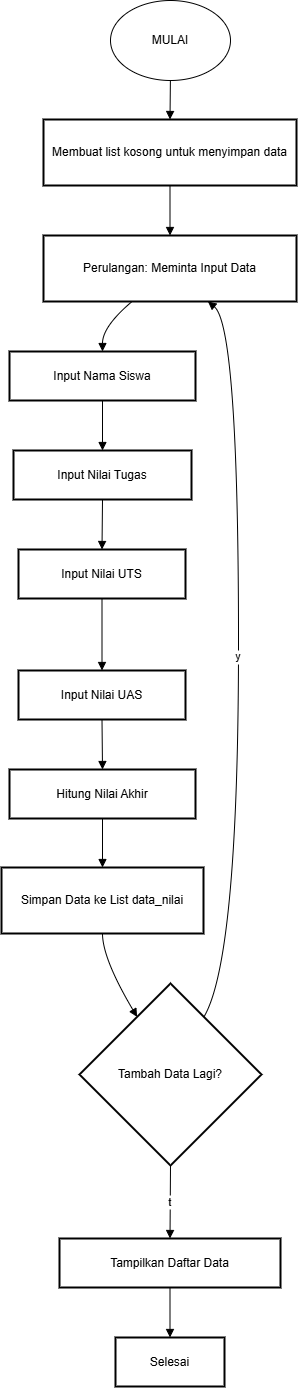

The diagram above was exported from draw.io. Its source (the exported page's mxGraphModel, read from the mxfile embedded in the PNG):
<mxGraphModel dx="940" dy="405" grid="1" gridSize="10" guides="1" tooltips="1" connect="1" arrows="1" fold="1" page="1" pageScale="1" pageWidth="850" pageHeight="1100" math="0" shadow="0">
  <root>
    <mxCell id="0" />
    <mxCell id="1" parent="0" />
    <mxCell id="6S5pDUNmVpxQe7qwWvDh-2" value="Membuat list kosong untuk menyimpan data" style="whiteSpace=wrap;strokeWidth=2;" vertex="1" parent="1">
      <mxGeometry x="62" y="119" width="253" height="66" as="geometry" />
    </mxCell>
    <mxCell id="6S5pDUNmVpxQe7qwWvDh-3" value="Perulangan: Meminta Input Data" style="whiteSpace=wrap;strokeWidth=2;" vertex="1" parent="1">
      <mxGeometry x="62" y="235" width="253" height="66" as="geometry" />
    </mxCell>
    <mxCell id="6S5pDUNmVpxQe7qwWvDh-4" value="Input Nama Siswa" style="whiteSpace=wrap;strokeWidth=2;" vertex="1" parent="1">
      <mxGeometry x="28" y="351" width="186" height="49" as="geometry" />
    </mxCell>
    <mxCell id="6S5pDUNmVpxQe7qwWvDh-5" value="Input Nilai Tugas" style="whiteSpace=wrap;strokeWidth=2;" vertex="1" parent="1">
      <mxGeometry x="32" y="450" width="178" height="49" as="geometry" />
    </mxCell>
    <mxCell id="6S5pDUNmVpxQe7qwWvDh-6" value="Input Nilai UTS" style="whiteSpace=wrap;strokeWidth=2;" vertex="1" parent="1">
      <mxGeometry x="37" y="549" width="167" height="49" as="geometry" />
    </mxCell>
    <mxCell id="6S5pDUNmVpxQe7qwWvDh-7" value="Input Nilai UAS" style="whiteSpace=wrap;strokeWidth=2;" vertex="1" parent="1">
      <mxGeometry x="37" y="670" width="167" height="49" as="geometry" />
    </mxCell>
    <mxCell id="6S5pDUNmVpxQe7qwWvDh-8" value="Hitung Nilai Akhir" style="whiteSpace=wrap;strokeWidth=2;" vertex="1" parent="1">
      <mxGeometry x="28" y="769" width="186" height="49" as="geometry" />
    </mxCell>
    <mxCell id="6S5pDUNmVpxQe7qwWvDh-9" value="Simpan Data ke List data_nilai" style="whiteSpace=wrap;strokeWidth=2;" vertex="1" parent="1">
      <mxGeometry x="20" y="867" width="202" height="66" as="geometry" />
    </mxCell>
    <mxCell id="6S5pDUNmVpxQe7qwWvDh-10" value="Tambah Data Lagi?" style="rhombus;strokeWidth=2;whiteSpace=wrap;" vertex="1" parent="1">
      <mxGeometry x="98" y="983" width="182" height="182" as="geometry" />
    </mxCell>
    <mxCell id="6S5pDUNmVpxQe7qwWvDh-11" value="Tampilkan Daftar Data" style="whiteSpace=wrap;strokeWidth=2;" vertex="1" parent="1">
      <mxGeometry x="78" y="1238" width="221" height="49" as="geometry" />
    </mxCell>
    <mxCell id="6S5pDUNmVpxQe7qwWvDh-12" value="Selesai" style="whiteSpace=wrap;strokeWidth=2;" vertex="1" parent="1">
      <mxGeometry x="134" y="1337" width="109" height="49" as="geometry" />
    </mxCell>
    <mxCell id="6S5pDUNmVpxQe7qwWvDh-13" value="" style="curved=1;startArrow=none;endArrow=block;exitX=0.5;exitY=0.99;entryX=0.5;entryY=-0.01;rounded=0;" edge="1" parent="1" target="6S5pDUNmVpxQe7qwWvDh-2">
      <mxGeometry relative="1" as="geometry">
        <Array as="points" />
        <mxPoint x="189" y="69" as="sourcePoint" />
      </mxGeometry>
    </mxCell>
    <mxCell id="6S5pDUNmVpxQe7qwWvDh-14" value="" style="curved=1;startArrow=none;endArrow=block;exitX=0.5;exitY=1;entryX=0.5;entryY=0;rounded=0;" edge="1" parent="1" source="6S5pDUNmVpxQe7qwWvDh-2" target="6S5pDUNmVpxQe7qwWvDh-3">
      <mxGeometry relative="1" as="geometry">
        <Array as="points" />
      </mxGeometry>
    </mxCell>
    <mxCell id="6S5pDUNmVpxQe7qwWvDh-15" value="" style="curved=1;startArrow=none;endArrow=block;exitX=0.35;exitY=1;entryX=0.5;entryY=0;rounded=0;" edge="1" parent="1" source="6S5pDUNmVpxQe7qwWvDh-3" target="6S5pDUNmVpxQe7qwWvDh-4">
      <mxGeometry relative="1" as="geometry">
        <Array as="points">
          <mxPoint x="121" y="326" />
        </Array>
      </mxGeometry>
    </mxCell>
    <mxCell id="6S5pDUNmVpxQe7qwWvDh-16" value="" style="curved=1;startArrow=none;endArrow=block;exitX=0.5;exitY=1;entryX=0.5;entryY=0;rounded=0;" edge="1" parent="1" source="6S5pDUNmVpxQe7qwWvDh-4" target="6S5pDUNmVpxQe7qwWvDh-5">
      <mxGeometry relative="1" as="geometry">
        <Array as="points" />
      </mxGeometry>
    </mxCell>
    <mxCell id="6S5pDUNmVpxQe7qwWvDh-17" value="" style="curved=1;startArrow=none;endArrow=block;exitX=0.5;exitY=0.99;entryX=0.5;entryY=-0.01;rounded=0;" edge="1" parent="1" source="6S5pDUNmVpxQe7qwWvDh-5" target="6S5pDUNmVpxQe7qwWvDh-6">
      <mxGeometry relative="1" as="geometry">
        <Array as="points" />
      </mxGeometry>
    </mxCell>
    <mxCell id="6S5pDUNmVpxQe7qwWvDh-18" value="" style="curved=1;startArrow=none;endArrow=block;exitX=0.5;exitY=0.98;entryX=0.5;entryY=0;rounded=0;" edge="1" parent="1" source="6S5pDUNmVpxQe7qwWvDh-6" target="6S5pDUNmVpxQe7qwWvDh-7">
      <mxGeometry relative="1" as="geometry">
        <Array as="points" />
      </mxGeometry>
    </mxCell>
    <mxCell id="6S5pDUNmVpxQe7qwWvDh-19" value="" style="curved=1;startArrow=none;endArrow=block;exitX=0.5;exitY=0.99;entryX=0.5;entryY=-0.01;rounded=0;" edge="1" parent="1" source="6S5pDUNmVpxQe7qwWvDh-7" target="6S5pDUNmVpxQe7qwWvDh-8">
      <mxGeometry relative="1" as="geometry">
        <Array as="points" />
      </mxGeometry>
    </mxCell>
    <mxCell id="6S5pDUNmVpxQe7qwWvDh-20" value="" style="curved=1;startArrow=none;endArrow=block;exitX=0.5;exitY=0.98;entryX=0.5;entryY=0;rounded=0;" edge="1" parent="1" source="6S5pDUNmVpxQe7qwWvDh-8" target="6S5pDUNmVpxQe7qwWvDh-9">
      <mxGeometry relative="1" as="geometry">
        <Array as="points" />
      </mxGeometry>
    </mxCell>
    <mxCell id="6S5pDUNmVpxQe7qwWvDh-21" value="" style="curved=1;startArrow=none;endArrow=block;exitX=0.5;exitY=1.01;entryX=0.21;entryY=0;rounded=0;" edge="1" parent="1" source="6S5pDUNmVpxQe7qwWvDh-9" target="6S5pDUNmVpxQe7qwWvDh-10">
      <mxGeometry relative="1" as="geometry">
        <Array as="points">
          <mxPoint x="121" y="958" />
        </Array>
      </mxGeometry>
    </mxCell>
    <mxCell id="6S5pDUNmVpxQe7qwWvDh-22" value="y" style="curved=1;startArrow=none;endArrow=block;exitX=0.79;exitY=0;entryX=0.65;entryY=1;rounded=0;" edge="1" parent="1" source="6S5pDUNmVpxQe7qwWvDh-10" target="6S5pDUNmVpxQe7qwWvDh-3">
      <mxGeometry relative="1" as="geometry">
        <Array as="points">
          <mxPoint x="257" y="958" />
          <mxPoint x="257" y="326" />
        </Array>
      </mxGeometry>
    </mxCell>
    <mxCell id="6S5pDUNmVpxQe7qwWvDh-23" value="t" style="curved=1;startArrow=none;endArrow=block;exitX=0.5;exitY=1;entryX=0.5;entryY=0;rounded=0;" edge="1" parent="1" source="6S5pDUNmVpxQe7qwWvDh-10" target="6S5pDUNmVpxQe7qwWvDh-11">
      <mxGeometry relative="1" as="geometry">
        <Array as="points" />
      </mxGeometry>
    </mxCell>
    <mxCell id="6S5pDUNmVpxQe7qwWvDh-24" value="" style="curved=1;startArrow=none;endArrow=block;exitX=0.5;exitY=1;entryX=0.5;entryY=0;rounded=0;" edge="1" parent="1" source="6S5pDUNmVpxQe7qwWvDh-11" target="6S5pDUNmVpxQe7qwWvDh-12">
      <mxGeometry relative="1" as="geometry">
        <Array as="points" />
      </mxGeometry>
    </mxCell>
    <mxCell id="6S5pDUNmVpxQe7qwWvDh-25" value="MULAI" style="ellipse;whiteSpace=wrap;html=1;" vertex="1" parent="1">
      <mxGeometry x="129" width="120" height="80" as="geometry" />
    </mxCell>
  </root>
</mxGraphModel>